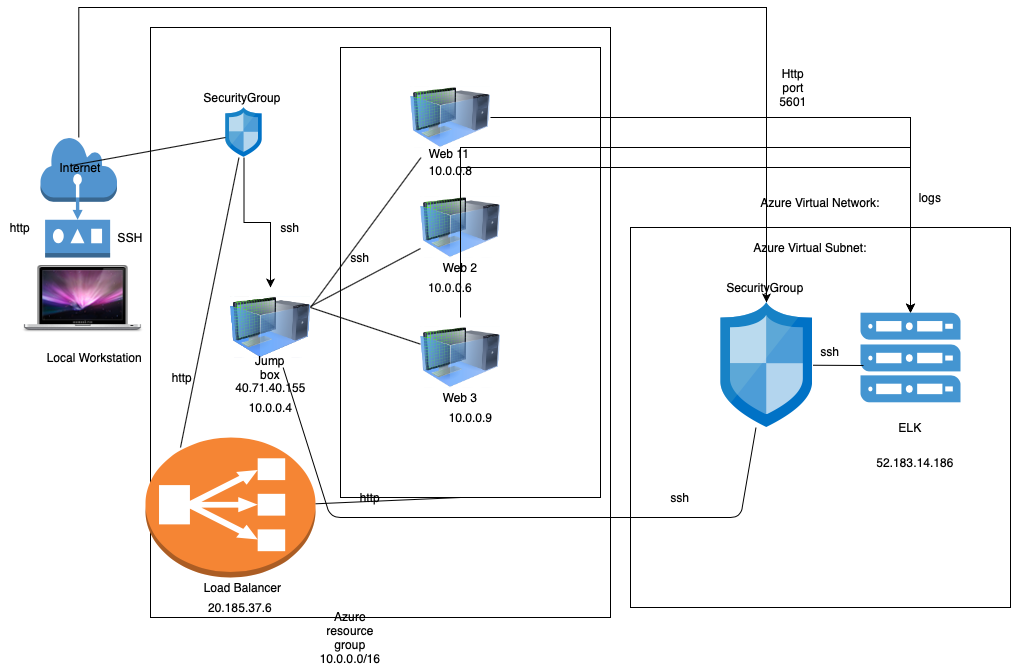

The diagram above was exported from draw.io. Its source (the exported page's mxGraphModel, read from the mxfile embedded in the PNG):
<mxGraphModel dx="969" dy="1692" grid="1" gridSize="10" guides="1" tooltips="1" connect="1" arrows="1" fold="1" page="1" pageScale="1" pageWidth="850" pageHeight="1100" math="0" shadow="0">
  <root>
    <mxCell id="0" />
    <mxCell id="1" parent="0" />
    <mxCell id="mnfhzkjbB4gikoR1SdxR-88" value="" style="whiteSpace=wrap;html=1;aspect=fixed;" parent="1" vertex="1">
      <mxGeometry x="730" y="210" width="380" height="380" as="geometry" />
    </mxCell>
    <mxCell id="mnfhzkjbB4gikoR1SdxR-75" value="" style="rounded=0;whiteSpace=wrap;html=1;" parent="1" vertex="1">
      <mxGeometry x="250" y="10" width="460" height="590" as="geometry" />
    </mxCell>
    <mxCell id="mnfhzkjbB4gikoR1SdxR-35" value="" style="rounded=0;whiteSpace=wrap;html=1;" parent="1" vertex="1">
      <mxGeometry x="440" y="30" width="260" height="450" as="geometry" />
    </mxCell>
    <mxCell id="hfVQ-dwZx6dB1r7L3t74-10" style="edgeStyle=orthogonalEdgeStyle;rounded=0;orthogonalLoop=1;jettySize=auto;html=1;" parent="1" source="mnfhzkjbB4gikoR1SdxR-6" target="mnfhzkjbB4gikoR1SdxR-83" edge="1">
      <mxGeometry relative="1" as="geometry" />
    </mxCell>
    <mxCell id="mnfhzkjbB4gikoR1SdxR-6" value="10.0.0.8" style="image;html=1;image=img/lib/clip_art/computers/Virtual_Machine_128x128.png" parent="1" vertex="1">
      <mxGeometry x="510" y="60" width="80" height="80" as="geometry" />
    </mxCell>
    <mxCell id="mnfhzkjbB4gikoR1SdxR-1" value="" style="image;html=1;image=img/lib/clip_art/computers/Virtual_Machine_128x128.png" parent="1" vertex="1">
      <mxGeometry x="330" y="270" width="80" height="80" as="geometry" />
    </mxCell>
    <mxCell id="mnfhzkjbB4gikoR1SdxR-2" value="" style="image;html=1;image=img/lib/clip_art/computers/Virtual_Machine_128x128.png" parent="1" vertex="1">
      <mxGeometry x="330" y="270" width="80" height="80" as="geometry" />
    </mxCell>
    <mxCell id="hfVQ-dwZx6dB1r7L3t74-9" style="edgeStyle=orthogonalEdgeStyle;rounded=0;orthogonalLoop=1;jettySize=auto;html=1;" parent="1" source="mnfhzkjbB4gikoR1SdxR-3" target="mnfhzkjbB4gikoR1SdxR-83" edge="1">
      <mxGeometry relative="1" as="geometry">
        <Array as="points">
          <mxPoint x="560" y="130" />
          <mxPoint x="1010" y="130" />
        </Array>
      </mxGeometry>
    </mxCell>
    <mxCell id="mnfhzkjbB4gikoR1SdxR-3" value="" style="image;html=1;image=img/lib/clip_art/computers/Virtual_Machine_128x128.png" parent="1" vertex="1">
      <mxGeometry x="520" y="170" width="80" height="80" as="geometry" />
    </mxCell>
    <mxCell id="mnfhzkjbB4gikoR1SdxR-4" value="" style="image;html=1;image=img/lib/clip_art/computers/Virtual_Machine_128x128.png" parent="1" vertex="1">
      <mxGeometry x="330" y="270" width="80" height="80" as="geometry" />
    </mxCell>
    <mxCell id="hfVQ-dwZx6dB1r7L3t74-11" style="edgeStyle=orthogonalEdgeStyle;rounded=0;orthogonalLoop=1;jettySize=auto;html=1;" parent="1" source="mnfhzkjbB4gikoR1SdxR-5" target="mnfhzkjbB4gikoR1SdxR-83" edge="1">
      <mxGeometry relative="1" as="geometry">
        <Array as="points">
          <mxPoint x="560" y="150" />
          <mxPoint x="1010" y="150" />
        </Array>
      </mxGeometry>
    </mxCell>
    <mxCell id="mnfhzkjbB4gikoR1SdxR-5" value="" style="image;html=1;image=img/lib/clip_art/computers/Virtual_Machine_128x128.png" parent="1" vertex="1">
      <mxGeometry x="520" y="300" width="80" height="80" as="geometry" />
    </mxCell>
    <mxCell id="mnfhzkjbB4gikoR1SdxR-7" value="Jump box" style="text;html=1;strokeColor=none;fillColor=none;align=center;verticalAlign=middle;whiteSpace=wrap;rounded=0;" parent="1" vertex="1">
      <mxGeometry x="350" y="340" width="40" height="20" as="geometry" />
    </mxCell>
    <mxCell id="mnfhzkjbB4gikoR1SdxR-8" value="Web 11" style="text;html=1;strokeColor=none;fillColor=none;align=center;verticalAlign=middle;whiteSpace=wrap;rounded=0;" parent="1" vertex="1">
      <mxGeometry x="498" y="132" width="102" height="8" as="geometry" />
    </mxCell>
    <mxCell id="mnfhzkjbB4gikoR1SdxR-10" value="Web 2" style="text;html=1;strokeColor=none;fillColor=none;align=center;verticalAlign=middle;whiteSpace=wrap;rounded=0;" parent="1" vertex="1">
      <mxGeometry x="540" y="240" width="40" height="20" as="geometry" />
    </mxCell>
    <mxCell id="mnfhzkjbB4gikoR1SdxR-18" value="10.0.0.6" style="text;html=1;strokeColor=none;fillColor=none;align=center;verticalAlign=middle;whiteSpace=wrap;rounded=0;" parent="1" vertex="1">
      <mxGeometry x="520" y="260" width="60" height="20" as="geometry" />
    </mxCell>
    <mxCell id="mnfhzkjbB4gikoR1SdxR-19" value="Web 3&lt;br&gt;" style="text;html=1;strokeColor=none;fillColor=none;align=center;verticalAlign=middle;whiteSpace=wrap;rounded=0;" parent="1" vertex="1">
      <mxGeometry x="540" y="370" width="40" height="20" as="geometry" />
    </mxCell>
    <mxCell id="mnfhzkjbB4gikoR1SdxR-20" value="10.0.0.9" style="text;html=1;align=center;verticalAlign=middle;resizable=0;points=[];autosize=1;strokeColor=none;" parent="1" vertex="1">
      <mxGeometry x="540" y="390" width="60" height="20" as="geometry" />
    </mxCell>
    <mxCell id="mnfhzkjbB4gikoR1SdxR-21" value="40.71.40.155" style="text;html=1;align=center;verticalAlign=middle;resizable=0;points=[];autosize=1;strokeColor=none;" parent="1" vertex="1">
      <mxGeometry x="325" y="360" width="90" height="20" as="geometry" />
    </mxCell>
    <mxCell id="mnfhzkjbB4gikoR1SdxR-22" value="10.0.0.4" style="text;html=1;align=center;verticalAlign=middle;resizable=0;points=[];autosize=1;strokeColor=none;" parent="1" vertex="1">
      <mxGeometry x="340" y="380" width="60" height="20" as="geometry" />
    </mxCell>
    <mxCell id="hfVQ-dwZx6dB1r7L3t74-13" style="edgeStyle=orthogonalEdgeStyle;rounded=0;orthogonalLoop=1;jettySize=auto;html=1;" parent="1" source="mnfhzkjbB4gikoR1SdxR-26" target="mnfhzkjbB4gikoR1SdxR-4" edge="1">
      <mxGeometry relative="1" as="geometry" />
    </mxCell>
    <mxCell id="mnfhzkjbB4gikoR1SdxR-26" value="" style="aspect=fixed;html=1;points=[];align=center;image;fontSize=12;image=img/lib/mscae/Network_Security_Groups_Classic.svg;" parent="1" vertex="1">
      <mxGeometry x="325" y="90" width="37" height="50" as="geometry" />
    </mxCell>
    <mxCell id="mnfhzkjbB4gikoR1SdxR-33" value="" style="endArrow=none;html=1;" parent="1" source="mnfhzkjbB4gikoR1SdxR-4" target="mnfhzkjbB4gikoR1SdxR-3" edge="1">
      <mxGeometry width="50" height="50" relative="1" as="geometry">
        <mxPoint x="480" y="330" as="sourcePoint" />
        <mxPoint x="530" y="280" as="targetPoint" />
      </mxGeometry>
    </mxCell>
    <mxCell id="mnfhzkjbB4gikoR1SdxR-34" value="" style="endArrow=none;html=1;exitX=1;exitY=0.25;exitDx=0;exitDy=0;" parent="1" source="mnfhzkjbB4gikoR1SdxR-4" target="mnfhzkjbB4gikoR1SdxR-6" edge="1">
      <mxGeometry width="50" height="50" relative="1" as="geometry">
        <mxPoint x="480" y="330" as="sourcePoint" />
        <mxPoint x="530" y="280" as="targetPoint" />
      </mxGeometry>
    </mxCell>
    <mxCell id="mnfhzkjbB4gikoR1SdxR-37" value="" style="shape=image;html=1;verticalAlign=top;verticalLabelPosition=bottom;labelBackgroundColor=#ffffff;imageAspect=0;aspect=fixed;image=https://cdn4.iconfinder.com/data/icons/MacBook_Pro/128/leopard.png" parent="1" vertex="1">
      <mxGeometry x="120" y="220" width="124" height="124" as="geometry" />
    </mxCell>
    <mxCell id="hfVQ-dwZx6dB1r7L3t74-6" style="edgeStyle=orthogonalEdgeStyle;rounded=0;orthogonalLoop=1;jettySize=auto;html=1;" parent="1" source="mnfhzkjbB4gikoR1SdxR-43" target="mnfhzkjbB4gikoR1SdxR-84" edge="1">
      <mxGeometry relative="1" as="geometry">
        <Array as="points">
          <mxPoint x="178" y="-10" />
          <mxPoint x="866" y="-10" />
        </Array>
      </mxGeometry>
    </mxCell>
    <mxCell id="mnfhzkjbB4gikoR1SdxR-43" value="" style="outlineConnect=0;dashed=0;verticalLabelPosition=bottom;verticalAlign=top;align=center;html=1;shape=mxgraph.aws3.actuator;fillColor=#5294CF;gradientColor=none;" parent="1" vertex="1">
      <mxGeometry x="140" y="120" width="76.5" height="120" as="geometry" />
    </mxCell>
    <mxCell id="mnfhzkjbB4gikoR1SdxR-51" value="Local Workstation&amp;nbsp;" style="text;html=1;strokeColor=none;fillColor=none;align=center;verticalAlign=middle;whiteSpace=wrap;rounded=0;" parent="1" vertex="1">
      <mxGeometry x="130" y="314.75" width="131.75" height="50.5" as="geometry" />
    </mxCell>
    <mxCell id="mnfhzkjbB4gikoR1SdxR-55" value="&lt;blockquote style=&quot;margin: 0 0 0 40px ; border: none ; padding: 0px&quot;&gt;Internet&lt;/blockquote&gt;" style="text;html=1;strokeColor=none;fillColor=none;align=center;verticalAlign=middle;whiteSpace=wrap;rounded=0;rotation=0;" parent="1" vertex="1">
      <mxGeometry x="150" y="140" width="20" height="20" as="geometry" />
    </mxCell>
    <mxCell id="mnfhzkjbB4gikoR1SdxR-57" value="" style="endArrow=none;html=1;entryX=0;entryY=0.6;entryDx=0;entryDy=0;entryPerimeter=0;" parent="1" source="mnfhzkjbB4gikoR1SdxR-55" target="mnfhzkjbB4gikoR1SdxR-26" edge="1">
      <mxGeometry width="50" height="50" relative="1" as="geometry">
        <mxPoint x="480" y="330" as="sourcePoint" />
        <mxPoint x="530" y="280" as="targetPoint" />
      </mxGeometry>
    </mxCell>
    <mxCell id="mnfhzkjbB4gikoR1SdxR-63" value="" style="endArrow=none;html=1;exitX=1;exitY=0.25;exitDx=0;exitDy=0;" parent="1" source="mnfhzkjbB4gikoR1SdxR-4" target="mnfhzkjbB4gikoR1SdxR-5" edge="1">
      <mxGeometry width="50" height="50" relative="1" as="geometry">
        <mxPoint x="480" y="330" as="sourcePoint" />
        <mxPoint x="530" y="280" as="targetPoint" />
      </mxGeometry>
    </mxCell>
    <mxCell id="mnfhzkjbB4gikoR1SdxR-64" value="" style="outlineConnect=0;dashed=0;verticalLabelPosition=bottom;verticalAlign=top;align=center;html=1;shape=mxgraph.aws3.classic_load_balancer;fillColor=#F58534;gradientColor=none;" parent="1" vertex="1">
      <mxGeometry x="245" y="420" width="170" height="140" as="geometry" />
    </mxCell>
    <mxCell id="mnfhzkjbB4gikoR1SdxR-65" value="Load Balancer" style="text;html=1;strokeColor=none;fillColor=none;align=center;verticalAlign=middle;whiteSpace=wrap;rounded=0;" parent="1" vertex="1">
      <mxGeometry x="285" y="550" width="115" height="40" as="geometry" />
    </mxCell>
    <mxCell id="mnfhzkjbB4gikoR1SdxR-68" value="20.185.37.6" style="text;html=1;strokeColor=none;fillColor=none;align=center;verticalAlign=middle;whiteSpace=wrap;rounded=0;" parent="1" vertex="1">
      <mxGeometry x="265" y="570" width="150" height="40" as="geometry" />
    </mxCell>
    <mxCell id="mnfhzkjbB4gikoR1SdxR-69" value="SSH" style="text;html=1;strokeColor=none;fillColor=none;align=center;verticalAlign=middle;whiteSpace=wrap;rounded=0;" parent="1" vertex="1">
      <mxGeometry x="210" y="210" width="40" height="20" as="geometry" />
    </mxCell>
    <mxCell id="mnfhzkjbB4gikoR1SdxR-70" value="" style="endArrow=none;html=1;" parent="1" source="mnfhzkjbB4gikoR1SdxR-26" edge="1">
      <mxGeometry width="50" height="50" relative="1" as="geometry">
        <mxPoint x="480" y="400" as="sourcePoint" />
        <mxPoint x="280" y="430" as="targetPoint" />
      </mxGeometry>
    </mxCell>
    <mxCell id="mnfhzkjbB4gikoR1SdxR-71" value="" style="endArrow=none;html=1;" parent="1" source="mnfhzkjbB4gikoR1SdxR-64" edge="1">
      <mxGeometry width="50" height="50" relative="1" as="geometry">
        <mxPoint x="480" y="400" as="sourcePoint" />
        <mxPoint x="560" y="480" as="targetPoint" />
      </mxGeometry>
    </mxCell>
    <mxCell id="mnfhzkjbB4gikoR1SdxR-73" value="SecurityGroup" style="text;html=1;strokeColor=none;fillColor=none;align=center;verticalAlign=middle;whiteSpace=wrap;rounded=0;" parent="1" vertex="1">
      <mxGeometry x="322" y="70" width="40" height="20" as="geometry" />
    </mxCell>
    <mxCell id="mnfhzkjbB4gikoR1SdxR-76" value="Azure resource group 10.0.0.0/16" style="text;html=1;strokeColor=none;fillColor=none;align=center;verticalAlign=middle;whiteSpace=wrap;rounded=0;" parent="1" vertex="1">
      <mxGeometry x="430" y="610" width="40" height="20" as="geometry" />
    </mxCell>
    <mxCell id="mnfhzkjbB4gikoR1SdxR-77" value="http" style="text;html=1;strokeColor=none;fillColor=none;align=center;verticalAlign=middle;whiteSpace=wrap;rounded=0;" parent="1" vertex="1">
      <mxGeometry x="100" y="200" width="40" height="20" as="geometry" />
    </mxCell>
    <mxCell id="mnfhzkjbB4gikoR1SdxR-78" value="ssh" style="text;html=1;strokeColor=none;fillColor=none;align=center;verticalAlign=middle;whiteSpace=wrap;rounded=0;" parent="1" vertex="1">
      <mxGeometry x="370" y="200" width="40" height="20" as="geometry" />
    </mxCell>
    <mxCell id="mnfhzkjbB4gikoR1SdxR-79" value="http" style="text;html=1;strokeColor=none;fillColor=none;align=center;verticalAlign=middle;whiteSpace=wrap;rounded=0;" parent="1" vertex="1">
      <mxGeometry x="450" y="470" width="40" height="20" as="geometry" />
    </mxCell>
    <mxCell id="mnfhzkjbB4gikoR1SdxR-81" value="ssh" style="text;html=1;strokeColor=none;fillColor=none;align=center;verticalAlign=middle;whiteSpace=wrap;rounded=0;" parent="1" vertex="1">
      <mxGeometry x="440" y="230" width="40" height="20" as="geometry" />
    </mxCell>
    <mxCell id="mnfhzkjbB4gikoR1SdxR-82" value="http" style="text;html=1;strokeColor=none;fillColor=none;align=center;verticalAlign=middle;whiteSpace=wrap;rounded=0;" parent="1" vertex="1">
      <mxGeometry x="261.75" y="350" width="40" height="20" as="geometry" />
    </mxCell>
    <mxCell id="mnfhzkjbB4gikoR1SdxR-83" value="" style="pointerEvents=1;shadow=0;dashed=0;html=1;strokeColor=none;fillColor=#4495D1;labelPosition=center;verticalLabelPosition=bottom;verticalAlign=top;align=center;outlineConnect=0;shape=mxgraph.veeam.server_stack;" parent="1" vertex="1">
      <mxGeometry x="960" y="295.2" width="100" height="89.6" as="geometry" />
    </mxCell>
    <mxCell id="mnfhzkjbB4gikoR1SdxR-84" value="" style="aspect=fixed;html=1;points=[];align=center;image;fontSize=12;image=img/lib/mscae/Network_Security_Groups_Classic.svg;" parent="1" vertex="1">
      <mxGeometry x="820" y="285" width="92.5" height="125" as="geometry" />
    </mxCell>
    <mxCell id="mnfhzkjbB4gikoR1SdxR-89" value="ELK" style="text;html=1;strokeColor=none;fillColor=none;align=center;verticalAlign=middle;whiteSpace=wrap;rounded=0;" parent="1" vertex="1">
      <mxGeometry x="990" y="400" width="40" height="20" as="geometry" />
    </mxCell>
    <mxCell id="mnfhzkjbB4gikoR1SdxR-90" value="SecurityGroup" style="text;html=1;strokeColor=none;fillColor=none;align=center;verticalAlign=middle;whiteSpace=wrap;rounded=0;" parent="1" vertex="1">
      <mxGeometry x="820" y="260" width="90" height="20" as="geometry" />
    </mxCell>
    <mxCell id="mnfhzkjbB4gikoR1SdxR-91" value="Azure Virtual Subnet:" style="text;html=1;strokeColor=none;fillColor=none;align=center;verticalAlign=middle;whiteSpace=wrap;rounded=0;" parent="1" vertex="1">
      <mxGeometry x="800" y="220" width="220" height="20" as="geometry" />
    </mxCell>
    <mxCell id="mnfhzkjbB4gikoR1SdxR-92" value="Azure Virtual Network:" style="text;html=1;strokeColor=none;fillColor=none;align=center;verticalAlign=middle;whiteSpace=wrap;rounded=0;" parent="1" vertex="1">
      <mxGeometry x="830" y="170" width="180" height="30" as="geometry" />
    </mxCell>
    <mxCell id="mnfhzkjbB4gikoR1SdxR-96" value="" style="endArrow=none;html=1;" parent="1" source="mnfhzkjbB4gikoR1SdxR-84" edge="1">
      <mxGeometry width="50" height="50" relative="1" as="geometry">
        <mxPoint x="912.5" y="375" as="sourcePoint" />
        <mxPoint x="963" y="348" as="targetPoint" />
      </mxGeometry>
    </mxCell>
    <mxCell id="mnfhzkjbB4gikoR1SdxR-98" value="ssh" style="text;html=1;strokeColor=none;fillColor=none;align=center;verticalAlign=middle;whiteSpace=wrap;rounded=0;" parent="1" vertex="1">
      <mxGeometry x="910" y="324" width="40" height="20" as="geometry" />
    </mxCell>
    <mxCell id="hfVQ-dwZx6dB1r7L3t74-2" value="52.183.14.186" style="text;html=1;strokeColor=none;fillColor=none;align=center;verticalAlign=middle;whiteSpace=wrap;rounded=0;" parent="1" vertex="1">
      <mxGeometry x="970" y="430" width="90" height="30" as="geometry" />
    </mxCell>
    <mxCell id="hfVQ-dwZx6dB1r7L3t74-3" value="" style="endArrow=none;html=1;" parent="1" source="mnfhzkjbB4gikoR1SdxR-4" target="mnfhzkjbB4gikoR1SdxR-84" edge="1">
      <mxGeometry width="50" height="50" relative="1" as="geometry">
        <mxPoint x="580" y="340" as="sourcePoint" />
        <mxPoint x="630" y="290" as="targetPoint" />
        <Array as="points">
          <mxPoint x="430" y="500" />
          <mxPoint x="840" y="500" />
        </Array>
      </mxGeometry>
    </mxCell>
    <mxCell id="hfVQ-dwZx6dB1r7L3t74-4" value="ssh" style="text;html=1;strokeColor=none;fillColor=none;align=center;verticalAlign=middle;whiteSpace=wrap;rounded=0;" parent="1" vertex="1">
      <mxGeometry x="760" y="470" width="40" height="20" as="geometry" />
    </mxCell>
    <mxCell id="hfVQ-dwZx6dB1r7L3t74-7" value="Http port 5601" style="text;html=1;strokeColor=none;fillColor=none;align=center;verticalAlign=middle;whiteSpace=wrap;rounded=0;" parent="1" vertex="1">
      <mxGeometry x="872.5" y="60" width="40" height="20" as="geometry" />
    </mxCell>
    <mxCell id="hfVQ-dwZx6dB1r7L3t74-12" value="logs" style="text;html=1;strokeColor=none;fillColor=none;align=center;verticalAlign=middle;whiteSpace=wrap;rounded=0;" parent="1" vertex="1">
      <mxGeometry x="1010" y="170" width="40" height="20" as="geometry" />
    </mxCell>
  </root>
</mxGraphModel>